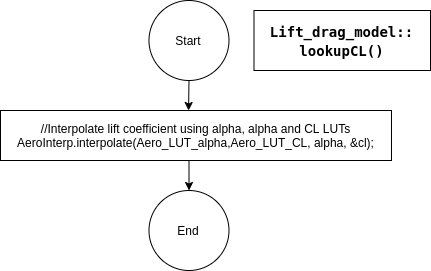

The diagram above was exported from draw.io. Its source (the exported page's mxGraphModel, read from the mxfile embedded in the PNG):
<mxGraphModel dx="1355" dy="825" grid="1" gridSize="10" guides="1" tooltips="1" connect="1" arrows="1" fold="1" page="1" pageScale="1" pageWidth="850" pageHeight="1100" math="0" shadow="0">
  <root>
    <mxCell id="wvWgvBhO6giEc8v3ybnB-0" />
    <mxCell id="wvWgvBhO6giEc8v3ybnB-1" parent="wvWgvBhO6giEc8v3ybnB-0" />
    <mxCell id="_xgCQk1iuTyawexviIVy-0" style="edgeStyle=orthogonalEdgeStyle;rounded=0;orthogonalLoop=1;jettySize=auto;html=1;exitX=0.5;exitY=1;exitDx=0;exitDy=0;entryX=0.5;entryY=0;entryDx=0;entryDy=0;" edge="1" parent="wvWgvBhO6giEc8v3ybnB-1">
      <mxGeometry relative="1" as="geometry">
        <mxPoint x="348.52" y="250" as="targetPoint" />
        <mxPoint x="348.4850000000001" y="220" as="sourcePoint" />
      </mxGeometry>
    </mxCell>
    <mxCell id="_xgCQk1iuTyawexviIVy-9" style="edgeStyle=orthogonalEdgeStyle;rounded=0;orthogonalLoop=1;jettySize=auto;html=1;exitX=0.5;exitY=1;exitDx=0;exitDy=0;entryX=0.481;entryY=0;entryDx=0;entryDy=0;entryPerimeter=0;" edge="1" parent="wvWgvBhO6giEc8v3ybnB-1" source="_xgCQk1iuTyawexviIVy-3" target="_xgCQk1iuTyawexviIVy-6">
      <mxGeometry relative="1" as="geometry" />
    </mxCell>
    <mxCell id="_xgCQk1iuTyawexviIVy-3" value="Start" style="ellipse;whiteSpace=wrap;html=1;aspect=fixed;fillColor=none;" vertex="1" parent="wvWgvBhO6giEc8v3ybnB-1">
      <mxGeometry x="308.48" y="60" width="80" height="80" as="geometry" />
    </mxCell>
    <mxCell id="_xgCQk1iuTyawexviIVy-4" value="End" style="ellipse;whiteSpace=wrap;html=1;aspect=fixed;fillColor=none;" vertex="1" parent="wvWgvBhO6giEc8v3ybnB-1">
      <mxGeometry x="308.48" y="250" width="80" height="80" as="geometry" />
    </mxCell>
    <mxCell id="_xgCQk1iuTyawexviIVy-6" value="//Interpolate lift coefficient using alpha, alpha and CL LUTs&lt;br&gt;AeroInterp.interpolate(Aero_LUT_alpha,Aero_LUT_CL, alpha, &amp;amp;cl);&lt;br&gt;&lt;div&gt;&lt;/div&gt;" style="rounded=0;whiteSpace=wrap;html=1;" vertex="1" parent="wvWgvBhO6giEc8v3ybnB-1">
      <mxGeometry x="160" y="170" width="390.98" height="50" as="geometry" />
    </mxCell>
    <mxCell id="_xgCQk1iuTyawexviIVy-7" value="&lt;div style=&quot;font-family: &amp;#34;droid sans mono&amp;#34; , monospace , monospace , &amp;#34;droid sans fallback&amp;#34; ; line-height: 19px&quot;&gt;&lt;font style=&quot;font-size: 14px&quot;&gt;&lt;font&gt;&lt;b&gt;Lift_drag_model::&lt;/b&gt;&lt;/font&gt;&lt;/font&gt;&lt;/div&gt;&lt;font face=&quot;droid sans mono, monospace, monospace, droid sans fallback&quot;&gt;&lt;span style=&quot;font-size: 14px&quot;&gt;&lt;b&gt;lookupCL()&lt;/b&gt;&lt;/span&gt;&lt;/font&gt;" style="rounded=0;whiteSpace=wrap;html=1;fillColor=none;" vertex="1" parent="wvWgvBhO6giEc8v3ybnB-1">
      <mxGeometry x="413.49" y="70" width="176.51" height="60" as="geometry" />
    </mxCell>
  </root>
</mxGraphModel>